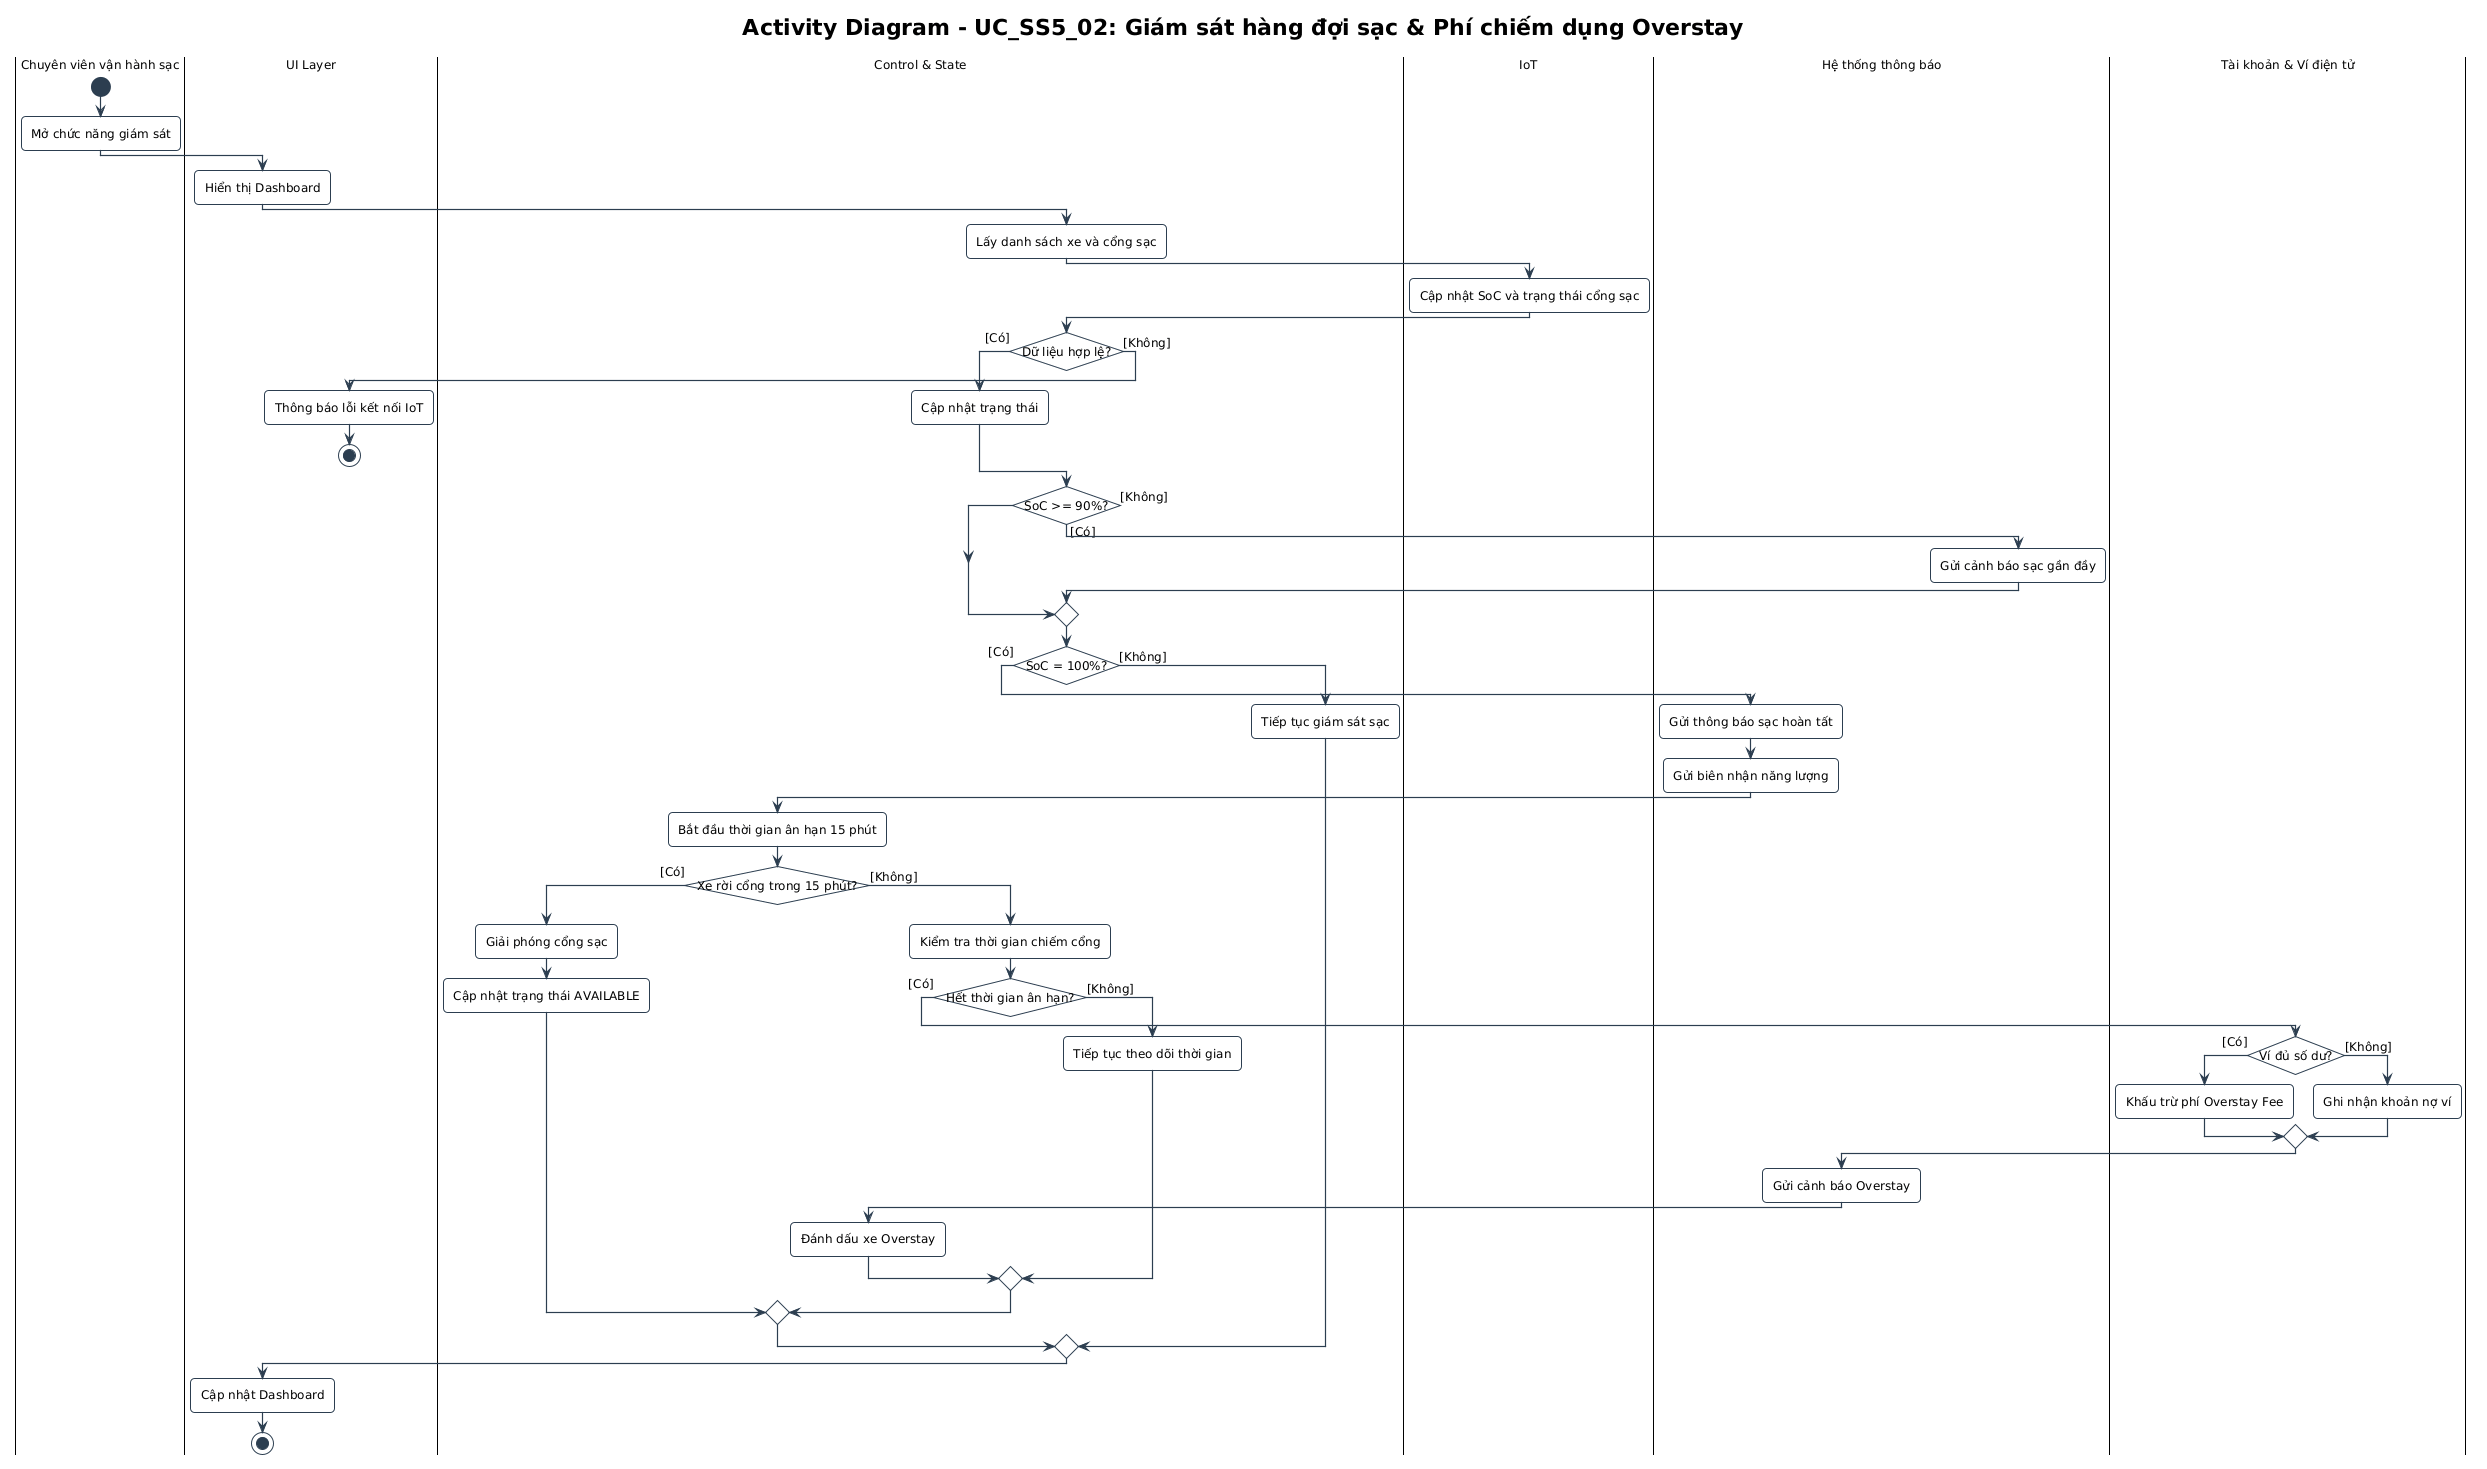

The diagram above was rendered by PlantUML. Its source (embedded in the PNG):
@startuml UC_SS5_02_DuongDangKhoa_activity
!pragma layout smetana
!include ../../../common.puml
skinparam activityMessageAlign center
skinparam activity {
  MaximumWidth 220
}
skinparam nodesep 20
skinparam ranksep 25

title Activity Diagram - UC_SS5_02: Giám sát hàng đợi sạc & Phí chiếm dụng Overstay

|Chuyên viên vận hành sạc|
start
:Mở chức năng giám sát;

|UI Layer|
:Hiển thị Dashboard;

|Control & State|
:Lấy danh sách xe và cổng sạc;

|IoT|
:Cập nhật SoC và trạng thái cổng sạc;

|Control & State|
if (Dữ liệu hợp lệ?) then ([Có])
  :Cập nhật trạng thái;
else ([Không])
  |UI Layer|
  :Thông báo lỗi kết nối IoT;
  stop
endif

|Control & State|
if (SoC >= 90%?) then ([Có])
  |Hệ thống thông báo|
  :Gửi cảnh báo sạc gần đầy;
else ([Không])
endif

|Control & State|
if (SoC = 100%?) then ([Có])
  |Hệ thống thông báo|
  :Gửi thông báo sạc hoàn tất;
  :Gửi biên nhận năng lượng;

  |Control & State|
  :Bắt đầu thời gian ân hạn 15 phút;

  if (Xe rời cổng trong 15 phút?) then ([Có])
    :Giải phóng cổng sạc;
    :Cập nhật trạng thái AVAILABLE;
  else ([Không])
    :Kiểm tra thời gian chiếm cổng;

    if (Hết thời gian ân hạn?) then ([Có])
      |Tài khoản & Ví điện tử|
      if (Ví đủ số dư?) then ([Có])
        :Khấu trừ phí Overstay Fee;
      else ([Không])
        :Ghi nhận khoản nợ ví;
      endif

      |Hệ thống thông báo|
      :Gửi cảnh báo Overstay;

      |Control & State|
      :Đánh dấu xe Overstay;
    else ([Không])
      :Tiếp tục theo dõi thời gian;
    endif
  endif
else ([Không])
  :Tiếp tục giám sát sạc;
endif

|UI Layer|
:Cập nhật Dashboard;
stop

@enduml